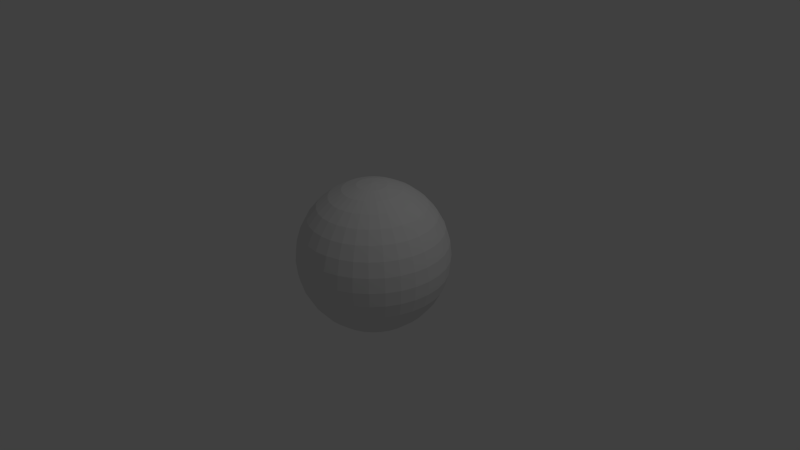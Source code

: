 # Source: world.blend  (saved by Blender 2.71.0; exported with 4.5.12 LTS)
import bpy
from mathutils import Matrix  # noqa: F401  (used for matrix-valued properties, if any)

bpy.ops.wm.read_factory_settings(use_empty=True)
scene = bpy.context.scene
scene.name = 'Scene'

# ---- collections
col_collection_1 = bpy.data.collections.new('Collection 1'); scene.collection.children.link(col_collection_1)

# ---- materials (node trees are filled in below, after node groups)
mat_material_001 = bpy.data.materials.new('Material.001')
mat_material_001.alpha_threshold = 0.0
mat_material_001.use_transparent_shadow = False
mat_material_001.roughness = 0.5
mat_material_001.line_color = (0.0, 0.0, 0.0, 1.0)

# ---- material node trees

# ---- world
world_world = bpy.data.worlds.new('World'); scene.world = world_world
world_world.color = (0.05088, 0.05088, 0.05088)
world_world.use_sun_shadow = False
world_world.sun_shadow_jitter_overblur = 0.0
world_world.cycles.sampling_method = 'MANUAL'
world_world.cycles.sample_map_resolution = 256

# ---- cameras
cam_camera = bpy.data.cameras.new('Camera')
cam_camera.clip_end = 100.0
cam_camera.lens = 35.0
cam_camera.sensor_width = 32.0
cam_camera.sensor_height = 18.0
cam_camera.ortho_scale = 7.314
cam_camera.dof.focus_distance = 0.0
cam_camera.dof.aperture_fstop = 128.0

# ---- lights
light_lamp = bpy.data.lights.new('Lamp', 'POINT')
light_lamp.transmission_factor = 0.0
light_lamp.cutoff_distance = 30.0
light_lamp.energy = 100.0
light_lamp.shadow_buffer_clip_start = 1.001
light_lamp.shadow_soft_size = 0.1
light_lamp.shadow_maximum_resolution = 0.006
light_lamp.use_absolute_resolution = True
light_lamp.cycles.use_multiple_importance_sampling = False

# ---- meshes
me_sphere = bpy.data.meshes.new('Sphere')
me_sphere.from_pydata([(-0.1951, 0.0, 0.9808), (-0.3827, 0.0, 0.9239), (-0.5556, 0.0, 0.8315), (-0.7071, 0.0, 0.7071), (-0.8315, 0.0, 0.5556), (-0.9239, 0.0, 0.3827), (-0.9808, 0.0, 0.1951), (-1.0, 0.0, 7.55e-08), (-0.9808, 0.0, -0.1951), (-0.9239, 0.0, -0.3827), (-0.8315, 0.0, -0.5556), (-0.7071, 0.0, -0.7071), (-0.5556, 0.0, -0.8315), (-0.3827, 0.0, -0.9239), (-0.1951, 0.0, -0.9808), (3.258e-07, 0.0, -1.0), (-0.1913, 0.03806, 0.9808), (-0.3753, 0.07466, 0.9239), (-0.5449, 0.1084, 0.8315), (-0.6935, 0.1379, 0.7071), (-0.8155, 0.1622, 0.5556), (-0.9061, 0.1802, 0.3827), (-0.9619, 0.1913, 0.1951), (-0.9808, 0.1951, 7.55e-08), (-0.9619, 0.1913, -0.1951), (-0.9061, 0.1802, -0.3827), (-0.8155, 0.1622, -0.5556), (-0.6935, 0.1379, -0.7071), (-0.5449, 0.1084, -0.8315), (-0.3753, 0.07466, -0.9239), (-0.1913, 0.03806, -0.9808), (-0.1802, 0.07466, 0.9808), (-0.3536, 0.1464, 0.9239), (-0.5133, 0.2126, 0.8315), (-0.6533, 0.2706, 0.7071), (-0.7682, 0.3182, 0.5556), (-0.8536, 0.3536, 0.3827), (-0.9061, 0.3753, 0.1951), (-0.9239, 0.3827, 7.55e-08), (-0.9061, 0.3753, -0.1951), (-0.8536, 0.3536, -0.3827), (-0.7682, 0.3182, -0.5556), (-0.6533, 0.2706, -0.7071), (-0.5133, 0.2126, -0.8315), (-0.3536, 0.1464, -0.9239), (-0.1802, 0.07466, -0.9808), (-0.1622, 0.1084, 0.9808), (-0.3182, 0.2126, 0.9239), (-0.4619, 0.3087, 0.8315), (-0.5879, 0.3928, 0.7071), (-0.6913, 0.4619, 0.5556), (-0.7682, 0.5133, 0.3827), (-0.8155, 0.5449, 0.1951), (-0.8315, 0.5556, 7.55e-08), (-0.8155, 0.5449, -0.1951), (-0.7682, 0.5133, -0.3827), (-0.6913, 0.4619, -0.5556), (-0.5879, 0.3928, -0.7071), (-0.4619, 0.3087, -0.8315), (-0.3182, 0.2126, -0.9239), (-0.1622, 0.1084, -0.9808), (-0.1379, 0.1379, 0.9808), (-0.2706, 0.2706, 0.9239), (-0.3928, 0.3928, 0.8315), (-0.5, 0.5, 0.7071), (-0.5879, 0.5879, 0.5556), (-0.6533, 0.6533, 0.3827), (-0.6935, 0.6935, 0.1951), (-0.7071, 0.7071, 7.55e-08), (-0.6935, 0.6935, -0.1951), (-0.6533, 0.6533, -0.3827), (-0.5879, 0.5879, -0.5556), (-0.5, 0.5, -0.7071), (-0.3928, 0.3928, -0.8315), (-0.2706, 0.2706, -0.9239), (-0.1379, 0.1379, -0.9808), (-0.1084, 0.1622, 0.9808), (-0.2126, 0.3182, 0.9239), (-0.3087, 0.4619, 0.8315), (-0.3928, 0.5879, 0.7071), (-0.4619, 0.6913, 0.5556), (-0.5133, 0.7682, 0.3827), (-0.5449, 0.8155, 0.1951), (-0.5556, 0.8315, 7.55e-08), (-0.5449, 0.8155, -0.1951), (-0.5133, 0.7682, -0.3827), (-0.4619, 0.6913, -0.5556), (-0.3928, 0.5879, -0.7071), (-0.3087, 0.4619, -0.8315), (-0.2126, 0.3182, -0.9239), (-0.1084, 0.1622, -0.9808), (-0.07466, 0.1802, 0.9808), (-0.1464, 0.3536, 0.9239), (-0.2126, 0.5133, 0.8315), (-0.2706, 0.6533, 0.7071), (-0.3182, 0.7682, 0.5556), (-0.3536, 0.8536, 0.3827), (-0.3753, 0.9061, 0.1951), (-0.3827, 0.9239, 7.55e-08), (-0.3753, 0.9061, -0.1951), (-0.3536, 0.8536, -0.3827), (-0.3182, 0.7682, -0.5556), (-0.2706, 0.6533, -0.7071), (-0.2126, 0.5133, -0.8315), (-0.1464, 0.3536, -0.9239), (-0.07466, 0.1802, -0.9808), (-0.03806, 0.1913, 0.9808), (-0.07466, 0.3753, 0.9239), (-0.1084, 0.5449, 0.8315), (-0.1379, 0.6935, 0.7071), (-0.1622, 0.8155, 0.5556), (-0.1802, 0.9061, 0.3827), (-0.1913, 0.9619, 0.1951), (-0.1951, 0.9808, 7.55e-08), (-0.1913, 0.9619, -0.1951), (-0.1802, 0.9061, -0.3827), (-0.1622, 0.8155, -0.5556), (-0.1379, 0.6935, -0.7071), (-0.1084, 0.5449, -0.8315), (-0.07466, 0.3753, -0.9239), (-0.03806, 0.1913, -0.9808), (3.266e-07, 0.1951, 0.9808), (3.192e-07, 0.3827, 0.9239), (3.117e-07, 0.5556, 0.8315), (3.192e-07, 0.7071, 0.7071), (3.341e-07, 0.8315, 0.5556), (2.745e-07, 0.9239, 0.3827), (3.937e-07, 0.9808, 0.1951), (3.788e-07, 1.0, 7.55e-08), (3.937e-07, 0.9808, -0.1951), (2.298e-07, 0.9239, -0.3827), (3.341e-07, 0.8315, -0.5556), (3.192e-07, 0.7071, -0.7071), (3.415e-07, 0.5556, -0.8315), (3.043e-07, 0.3827, -0.9239), (3.08e-07, 0.1951, -0.9808), (0.03806, 0.1913, 0.9808), (0.07466, 0.3753, 0.9239), (0.1084, 0.5449, 0.8315), (0.138, 0.6935, 0.7071), (0.1622, 0.8155, 0.5556), (0.1802, 0.9061, 0.3827), (0.1913, 0.9619, 0.1951), (0.1951, 0.9808, 7.55e-08), (0.1913, 0.9619, -0.1951), (0.1802, 0.9061, -0.3827), (0.1622, 0.8155, -0.5556), (0.138, 0.6935, -0.7071), (0.1084, 0.5449, -0.8315), (0.07466, 0.3753, -0.9239), (0.03806, 0.1913, -0.9808), (0.07466, 0.1802, 0.9808), (0.1464, 0.3536, 0.9239), (0.2126, 0.5133, 0.8315), (0.2706, 0.6533, 0.7071), (0.3182, 0.7682, 0.5556), (0.3536, 0.8536, 0.3827), (0.3753, 0.9061, 0.1951), (0.3827, 0.9239, 7.55e-08), (0.3753, 0.9061, -0.1951), (0.3536, 0.8536, -0.3827), (0.3182, 0.7682, -0.5556), (0.2706, 0.6533, -0.7071), (0.2126, 0.5133, -0.8315), (0.1464, 0.3536, -0.9239), (0.07466, 0.1802, -0.9808), (0.1084, 0.1622, 0.9808), (0.2126, 0.3182, 0.9239), (0.3087, 0.4619, 0.8315), (0.3928, 0.5879, 0.7071), (0.4619, 0.6913, 0.5556), (0.5133, 0.7682, 0.3827), (0.5449, 0.8155, 0.1951), (0.5556, 0.8315, 7.55e-08), (0.5449, 0.8155, -0.1951), (0.5133, 0.7682, -0.3827), (0.4619, 0.6913, -0.5556), (0.3928, 0.5879, -0.7071), (0.3087, 0.4619, -0.8315), (0.2126, 0.3182, -0.9239), (0.1084, 0.1622, -0.9808), (0.138, 0.1379, 0.9808), (0.2706, 0.2706, 0.9239), (0.3928, 0.3928, 0.8315), (0.5, 0.5, 0.7071), (0.5879, 0.5879, 0.5556), (0.6533, 0.6533, 0.3827), (0.6935, 0.6935, 0.1951), (0.7071, 0.7071, 7.55e-08), (0.6935, 0.6935, -0.1951), (0.6533, 0.6533, -0.3827), (0.5879, 0.5879, -0.5556), (0.5, 0.5, -0.7071), (0.3928, 0.3928, -0.8315), (0.2706, 0.2706, -0.9239), (0.138, 0.1379, -0.9808), (0.1622, 0.1084, 0.9808), (0.3182, 0.2126, 0.9239), (0.4619, 0.3087, 0.8315), (0.5879, 0.3928, 0.7071), (0.6913, 0.4619, 0.5556), (0.7682, 0.5133, 0.3827), (0.8155, 0.5449, 0.1951), (0.8315, 0.5556, 7.55e-08), (0.8155, 0.5449, -0.1951), (0.7682, 0.5133, -0.3827), (0.6913, 0.4619, -0.5556), (0.5879, 0.3928, -0.7071), (0.4619, 0.3087, -0.8315), (0.3182, 0.2126, -0.9239), (0.1622, 0.1084, -0.9808), (0.1802, 0.07466, 0.9808), (0.3536, 0.1464, 0.9239), (0.5133, 0.2126, 0.8315), (0.6533, 0.2706, 0.7071), (0.7682, 0.3182, 0.5556), (0.8536, 0.3536, 0.3827), (0.9061, 0.3753, 0.1951), (0.9239, 0.3827, 7.55e-08), (0.9061, 0.3753, -0.1951), (0.8536, 0.3536, -0.3827), (0.7682, 0.3182, -0.5556), (0.6533, 0.2706, -0.7071), (0.5133, 0.2126, -0.8315), (0.3536, 0.1464, -0.9239), (0.1802, 0.07466, -0.9808), (0.1913, 0.03806, 0.9808), (0.3753, 0.07466, 0.9239), (0.5449, 0.1084, 0.8315), (0.6935, 0.1379, 0.7071), (0.8155, 0.1622, 0.5556), (0.9061, 0.1802, 0.3827), (0.9619, 0.1913, 0.1951), (0.9808, 0.1951, 7.55e-08), (0.9619, 0.1913, -0.1951), (0.9061, 0.1802, -0.3827), (0.8155, 0.1622, -0.5556), (0.6935, 0.1379, -0.7071), (0.5449, 0.1084, -0.8315), (0.3753, 0.07466, -0.9239), (0.1913, 0.03806, -0.9808), (0.1951, -7.212e-09, 0.9808), (0.3827, 4.122e-08, 0.9239), (0.5556, 2.632e-08, 0.8315), (0.7071, -2.584e-08, 0.7071), (0.8315, -8.544e-08, 0.5556), (0.9239, 6.357e-08, 0.3827), (0.9808, -8.544e-08, 0.1951), (1.0, -1.003e-07, 7.55e-08), (0.9808, -8.544e-08, -0.1951), (0.9239, 6.357e-08, -0.3827), (0.8315, -8.544e-08, -0.5556), (0.7071, -2.584e-08, -0.7071), (0.5556, -1.094e-08, -0.8315), (0.3827, 3.964e-09, -0.9239), (0.1951, 3.964e-09, -0.9808), (0.1913, -0.03806, 0.9808), (0.3753, -0.07466, 0.9239), (0.5449, -0.1084, 0.8315), (0.6935, -0.1379, 0.7071), (0.8155, -0.1622, 0.5556), (0.9061, -0.1802, 0.3827), (0.9619, -0.1913, 0.1951), (0.9808, -0.1951, 7.55e-08), (0.9619, -0.1913, -0.1951), (0.9061, -0.1802, -0.3827), (0.8155, -0.1622, -0.5556), (0.6935, -0.1379, -0.7071), (0.5449, -0.1084, -0.8315), (0.3753, -0.07466, -0.9239), (0.1913, -0.03806, -0.9808), (0.1802, -0.07466, 0.9808), (0.3536, -0.1464, 0.9239), (0.5133, -0.2126, 0.8315), (0.6533, -0.2706, 0.7071), (0.7682, -0.3182, 0.5556), (0.8536, -0.3536, 0.3827), (0.9061, -0.3753, 0.1951), (0.9239, -0.3827, 7.55e-08), (0.9061, -0.3753, -0.1951), (0.8536, -0.3536, -0.3827), (0.7682, -0.3182, -0.5556), (0.6533, -0.2706, -0.7071), (0.5133, -0.2126, -0.8315), (0.3536, -0.1464, -0.9239), (0.1802, -0.07466, -0.9808), (0.1622, -0.1084, 0.9808), (0.3182, -0.2126, 0.9239), (0.4619, -0.3087, 0.8315), (0.5879, -0.3928, 0.7071), (0.6913, -0.4619, 0.5556), (0.7682, -0.5133, 0.3827), (0.8155, -0.5449, 0.1951), (0.8315, -0.5556, 7.55e-08), (0.8155, -0.5449, -0.1951), (0.7682, -0.5133, -0.3827), (0.6913, -0.4619, -0.5556), (0.5879, -0.3928, -0.7071), (0.4619, -0.3087, -0.8315), (0.3182, -0.2126, -0.9239), (0.1622, -0.1084, -0.9808), (0.138, -0.1379, 0.9808), (0.2706, -0.2706, 0.9239), (0.3928, -0.3928, 0.8315), (0.5, -0.5, 0.7071), (0.5879, -0.5879, 0.5556), (0.6533, -0.6533, 0.3827), (0.6935, -0.6935, 0.1951), (0.7071, -0.7071, 7.55e-08), (0.6935, -0.6935, -0.1951), (0.6533, -0.6533, -0.3827), (0.5879, -0.5879, -0.5556), (0.5, -0.5, -0.7071), (0.3928, -0.3928, -0.8315), (0.2706, -0.2706, -0.9239), (0.1379, -0.1379, -0.9808), (0.1084, -0.1622, 0.9808), (0.2126, -0.3182, 0.9239), (0.3087, -0.4619, 0.8315), (0.3928, -0.5879, 0.7071), (0.4619, -0.6913, 0.5556), (0.5133, -0.7682, 0.3827), (0.5449, -0.8155, 0.1951), (0.5556, -0.8315, 7.55e-08), (0.5449, -0.8155, -0.1951), (0.5133, -0.7682, -0.3827), (0.4619, -0.6913, -0.5556), (0.3928, -0.5879, -0.7071), (0.3087, -0.4619, -0.8315), (0.2126, -0.3182, -0.9239), (0.1084, -0.1622, -0.9808), (0.07466, -0.1802, 0.9808), (0.1464, -0.3536, 0.9239), (0.2126, -0.5133, 0.8315), (0.2706, -0.6533, 0.7071), (0.3182, -0.7682, 0.5556), (0.3536, -0.8536, 0.3827), (0.3753, -0.9061, 0.1951), (0.3827, -0.9239, 7.55e-08), (0.3753, -0.9061, -0.1951), (0.3536, -0.8536, -0.3827), (0.3182, -0.7682, -0.5556), (0.2706, -0.6533, -0.7071), (0.2126, -0.5133, -0.8315), (0.1464, -0.3536, -0.9239), (0.07466, -0.1802, -0.9808), (0.03806, -0.1913, 0.9808), (0.07466, -0.3753, 0.9239), (0.1084, -0.5449, 0.8315), (0.1379, -0.6935, 0.7071), (0.1622, -0.8155, 0.5556), (0.1802, -0.9061, 0.3827), (0.1913, -0.9619, 0.1951), (0.1951, -0.9808, 7.55e-08), (0.1913, -0.9619, -0.1951), (0.1802, -0.9061, -0.3827), (0.1622, -0.8155, -0.5556), (0.1379, -0.6935, -0.7071), (0.1084, -0.5449, -0.8315), (0.07466, -0.3753, -0.9239), (0.03806, -0.1913, -0.9808), (3.117e-07, -0.1951, 0.9808), (2.819e-07, -0.3827, 0.9239), (2.819e-07, -0.5556, 0.8315), (1.851e-07, -0.7071, 0.7071), (1.404e-07, -0.8315, 0.5556), (3.192e-07, -0.9239, 0.3827), (9.567e-08, -0.9808, 0.1951), (1.404e-07, -1.0, 7.55e-08), (9.567e-08, -0.9808, -0.1951), (3.192e-07, -0.9239, -0.3827), (1.404e-07, -0.8315, -0.5556), (1.851e-07, -0.7071, -0.7071), (2.596e-07, -0.5556, -0.8315), (2.521e-07, -0.3827, -0.9239), (3.155e-07, -0.1951, -0.9808), (-0.03806, -0.1913, 0.9808), (-0.07466, -0.3753, 0.9239), (-0.1084, -0.5449, 0.8315), (-0.1379, -0.6935, 0.7071), (-0.1622, -0.8155, 0.5556), (-0.1802, -0.9061, 0.3827), (-0.1913, -0.9619, 0.1951), (-0.1951, -0.9808, 7.55e-08), (-0.1913, -0.9619, -0.1951), (-0.1802, -0.9061, -0.3827), (-0.1622, -0.8155, -0.5556), (-0.1379, -0.6935, -0.7071), (-0.1084, -0.5449, -0.8315), (-0.07466, -0.3753, -0.9239), (-0.03806, -0.1913, -0.9808), (2.011e-07, -3.01e-07, 1.0), (-0.07466, -0.1802, 0.9808), (-0.1464, -0.3536, 0.9239), (-0.2126, -0.5133, 0.8315), (-0.2706, -0.6533, 0.7071), (-0.3182, -0.7682, 0.5556), (-0.3536, -0.8536, 0.3827), (-0.3753, -0.9061, 0.1951), (-0.3827, -0.9239, 7.55e-08), (-0.3753, -0.9061, -0.1951), (-0.3536, -0.8536, -0.3827), (-0.3182, -0.7682, -0.5556), (-0.2706, -0.6533, -0.7071), (-0.2126, -0.5133, -0.8315), (-0.1464, -0.3536, -0.9239), (-0.07466, -0.1802, -0.9808), (-0.1084, -0.1622, 0.9808), (-0.2126, -0.3182, 0.9239), (-0.3087, -0.4619, 0.8315), (-0.3928, -0.5879, 0.7071), (-0.4619, -0.6913, 0.5556), (-0.5133, -0.7682, 0.3827), (-0.5449, -0.8155, 0.1951), (-0.5556, -0.8315, 7.55e-08), (-0.5449, -0.8155, -0.1951), (-0.5133, -0.7682, -0.3827), (-0.4619, -0.6913, -0.5556), (-0.3928, -0.5879, -0.7071), (-0.3087, -0.4619, -0.8315), (-0.2126, -0.3182, -0.9239), (-0.1084, -0.1622, -0.9808), (-0.1379, -0.1379, 0.9808), (-0.2706, -0.2706, 0.9239), (-0.3928, -0.3928, 0.8315), (-0.5, -0.5, 0.7071), (-0.5879, -0.5879, 0.5556), (-0.6533, -0.6533, 0.3827), (-0.6935, -0.6935, 0.1951), (-0.7071, -0.7071, 7.55e-08), (-0.6935, -0.6935, -0.1951), (-0.6533, -0.6533, -0.3827), (-0.5879, -0.5879, -0.5556), (-0.5, -0.5, -0.7071), (-0.3928, -0.3928, -0.8315), (-0.2706, -0.2706, -0.9239), (-0.1379, -0.1379, -0.9808), (-0.1622, -0.1084, 0.9808), (-0.3182, -0.2126, 0.9239), (-0.4619, -0.3087, 0.8315), (-0.5879, -0.3928, 0.7071), (-0.6913, -0.4619, 0.5556), (-0.7682, -0.5133, 0.3827), (-0.8155, -0.5449, 0.1951), (-0.8315, -0.5556, 7.55e-08), (-0.8155, -0.5449, -0.1951), (-0.7682, -0.5133, -0.3827), (-0.6913, -0.4619, -0.5556), (-0.5879, -0.3928, -0.7071), (-0.4619, -0.3087, -0.8315), (-0.3182, -0.2126, -0.9239), (-0.1622, -0.1084, -0.9808), (-0.1802, -0.07466, 0.9808), (-0.3536, -0.1464, 0.9239), (-0.5133, -0.2126, 0.8315), (-0.6533, -0.2706, 0.7071), (-0.7682, -0.3182, 0.5556), (-0.8536, -0.3536, 0.3827), (-0.9061, -0.3753, 0.1951), (-0.9239, -0.3827, 7.55e-08), (-0.9061, -0.3753, -0.1951), (-0.8536, -0.3536, -0.3827), (-0.7682, -0.3182, -0.5556), (-0.6533, -0.2706, -0.7071), (-0.5133, -0.2126, -0.8315), (-0.3536, -0.1464, -0.9239), (-0.1802, -0.07466, -0.9808), (-0.1913, -0.03806, 0.9808), (-0.3753, -0.07466, 0.9239), (-0.5449, -0.1084, 0.8315), (-0.6935, -0.1379, 0.7071), (-0.8155, -0.1622, 0.5556), (-0.9061, -0.1802, 0.3827), (-0.9619, -0.1913, 0.1951), (-0.9808, -0.1951, 7.55e-08), (-0.9619, -0.1913, -0.1951), (-0.9061, -0.1802, -0.3827), (-0.8155, -0.1622, -0.5556), (-0.6935, -0.1379, -0.7071), (-0.5449, -0.1084, -0.8315), (-0.3753, -0.07466, -0.9239), (-0.1913, -0.03806, -0.9808), (0.7634, -0.6295, 0.2029)], [], [(2, 1, 17, 18), (13, 12, 28, 29), (11, 10, 26, 27), (9, 8, 24, 25), (7, 6, 22, 23), (5, 4, 20, 21), (3, 2, 18, 19), (14, 13, 29, 30), (1, 0, 16, 17), (12, 11, 27, 28), (10, 9, 25, 26), (8, 7, 23, 24), (6, 5, 21, 22), (4, 3, 19, 20), (24, 23, 38, 39), (22, 21, 36, 37), (20, 19, 34, 35), (18, 17, 32, 33), (29, 28, 43, 44), (27, 26, 41, 42), (25, 24, 39, 40), (23, 22, 37, 38), (21, 20, 35, 36), (19, 18, 33, 34), (30, 29, 44, 45), (17, 16, 31, 32), (28, 27, 42, 43), (26, 25, 40, 41), (39, 38, 53, 54), (37, 36, 51, 52), (35, 34, 49, 50), (33, 32, 47, 48), (44, 43, 58, 59), (42, 41, 56, 57), (40, 39, 54, 55), (38, 37, 52, 53), (36, 35, 50, 51), (34, 33, 48, 49), (45, 44, 59, 60), (32, 31, 46, 47), (43, 42, 57, 58), (41, 40, 55, 56), (54, 53, 68, 69), (52, 51, 66, 67), (50, 49, 64, 65), (48, 47, 62, 63), (59, 58, 73, 74), (57, 56, 71, 72), (55, 54, 69, 70), (53, 52, 67, 68), (51, 50, 65, 66), (49, 48, 63, 64), (60, 59, 74, 75), (47, 46, 61, 62), (58, 57, 72, 73), (56, 55, 70, 71), (69, 68, 83, 84), (67, 66, 81, 82), (65, 64, 79, 80), (63, 62, 77, 78), (74, 73, 88, 89), (72, 71, 86, 87), (70, 69, 84, 85), (68, 67, 82, 83), (66, 65, 80, 81), (64, 63, 78, 79), (75, 74, 89, 90), (62, 61, 76, 77), (73, 72, 87, 88), (71, 70, 85, 86), (84, 83, 98, 99), (82, 81, 96, 97), (80, 79, 94, 95), (78, 77, 92, 93), (89, 88, 103, 104), (87, 86, 101, 102), (85, 84, 99, 100), (83, 82, 97, 98), (81, 80, 95, 96), (79, 78, 93, 94), (90, 89, 104, 105), (77, 76, 91, 92), (88, 87, 102, 103), (86, 85, 100, 101), (99, 98, 113, 114), (97, 96, 111, 112), (95, 94, 109, 110), (93, 92, 107, 108), (104, 103, 118, 119), (102, 101, 116, 117), (100, 99, 114, 115), (98, 97, 112, 113), (96, 95, 110, 111), (94, 93, 108, 109), (105, 104, 119, 120), (92, 91, 106, 107), (103, 102, 117, 118), (101, 100, 115, 116), (114, 113, 128, 129), (112, 111, 126, 127), (110, 109, 124, 125), (108, 107, 122, 123), (119, 118, 133, 134), (117, 116, 131, 132), (115, 114, 129, 130), (113, 112, 127, 128), (111, 110, 125, 126), (109, 108, 123, 124), (120, 119, 134, 135), (107, 106, 121, 122), (118, 117, 132, 133), (116, 115, 130, 131), (129, 128, 143, 144), (127, 126, 141, 142), (125, 124, 139, 140), (123, 122, 137, 138), (134, 133, 148, 149), (132, 131, 146, 147), (130, 129, 144, 145), (128, 127, 142, 143), (126, 125, 140, 141), (124, 123, 138, 139), (135, 134, 149, 150), (122, 121, 136, 137), (133, 132, 147, 148), (131, 130, 145, 146), (144, 143, 158, 159), (142, 141, 156, 157), (140, 139, 154, 155), (138, 137, 152, 153), (149, 148, 163, 164), (147, 146, 161, 162), (145, 144, 159, 160), (143, 142, 157, 158), (141, 140, 155, 156), (139, 138, 153, 154), (150, 149, 164, 165), (137, 136, 151, 152), (148, 147, 162, 163), (146, 145, 160, 161), (159, 158, 173, 174), (157, 156, 171, 172), (155, 154, 169, 170), (153, 152, 167, 168), (164, 163, 178, 179), (162, 161, 176, 177), (160, 159, 174, 175), (158, 157, 172, 173), (156, 155, 170, 171), (154, 153, 168, 169), (165, 164, 179, 180), (152, 151, 166, 167), (163, 162, 177, 178), (161, 160, 175, 176), (174, 173, 188, 189), (172, 171, 186, 187), (170, 169, 184, 185), (168, 167, 182, 183), (179, 178, 193, 194), (177, 176, 191, 192), (175, 174, 189, 190), (173, 172, 187, 188), (171, 170, 185, 186), (169, 168, 183, 184), (180, 179, 194, 195), (167, 166, 181, 182), (178, 177, 192, 193), (176, 175, 190, 191), (189, 188, 203, 204), (187, 186, 201, 202), (185, 184, 199, 200), (183, 182, 197, 198), (194, 193, 208, 209), (192, 191, 206, 207), (190, 189, 204, 205), (188, 187, 202, 203), (186, 185, 200, 201), (184, 183, 198, 199), (195, 194, 209, 210), (182, 181, 196, 197), (193, 192, 207, 208), (191, 190, 205, 206), (204, 203, 218, 219), (202, 201, 216, 217), (200, 199, 214, 215), (198, 197, 212, 213), (209, 208, 223, 224), (207, 206, 221, 222), (205, 204, 219, 220), (203, 202, 217, 218), (201, 200, 215, 216), (199, 198, 213, 214), (210, 209, 224, 225), (197, 196, 211, 212), (208, 207, 222, 223), (206, 205, 220, 221), (219, 218, 233, 234), (217, 216, 231, 232), (215, 214, 229, 230), (213, 212, 227, 228), (224, 223, 238, 239), (222, 221, 236, 237), (220, 219, 234, 235), (218, 217, 232, 233), (216, 215, 230, 231), (214, 213, 228, 229), (225, 224, 239, 240), (212, 211, 226, 227), (223, 222, 237, 238), (221, 220, 235, 236), (234, 233, 248, 249), (232, 231, 246, 247), (230, 229, 244, 245), (228, 227, 242, 243), (239, 238, 253, 254), (237, 236, 251, 252), (235, 234, 249, 250), (233, 232, 247, 248), (231, 230, 245, 246), (229, 228, 243, 244), (240, 239, 254, 255), (227, 226, 241, 242), (238, 237, 252, 253), (236, 235, 250, 251), (249, 248, 263, 264), (247, 246, 261, 262), (245, 244, 259, 260), (243, 242, 257, 258), (254, 253, 268, 269), (252, 251, 266, 267), (250, 249, 264, 265), (248, 247, 262, 263), (246, 245, 260, 261), (244, 243, 258, 259), (255, 254, 269, 270), (242, 241, 256, 257), (253, 252, 267, 268), (251, 250, 265, 266), (264, 263, 278, 279), (262, 261, 276, 277), (260, 259, 274, 275), (258, 257, 272, 273), (269, 268, 283, 284), (267, 266, 281, 282), (265, 264, 279, 280), (263, 262, 277, 278), (261, 260, 275, 276), (259, 258, 273, 274), (270, 269, 284, 285), (257, 256, 271, 272), (268, 267, 282, 283), (266, 265, 280, 281), (279, 278, 293, 294), (277, 276, 291, 292), (275, 274, 289, 290), (273, 272, 287, 288), (284, 283, 298, 299), (282, 281, 296, 297), (280, 279, 294, 295), (278, 277, 292, 293), (276, 275, 290, 291), (274, 273, 288, 289), (285, 284, 299, 300), (272, 271, 286, 287), (283, 282, 297, 298), (281, 280, 295, 296), (294, 293, 308, 309), (292, 291, 306, 307), (290, 289, 304, 305), (288, 287, 302, 303), (299, 298, 313, 314), (297, 296, 311, 312), (295, 294, 309, 310), (293, 292, 307, 308), (291, 290, 305, 306), (289, 288, 303, 304), (300, 299, 314, 315), (287, 286, 301, 302), (298, 297, 312, 313), (296, 295, 310, 311), (309, 308, 323, 324), (307, 306, 321, 322), (305, 304, 319, 320), (303, 302, 317, 318), (314, 313, 328, 329), (312, 311, 326, 327), (310, 309, 324, 325), (308, 307, 322, 323), (306, 305, 320, 321), (304, 303, 318, 319), (315, 314, 329, 330), (302, 301, 316, 317), (313, 312, 327, 328), (311, 310, 325, 326), (324, 323, 338, 339), (322, 321, 336, 337), (320, 319, 334, 335), (318, 317, 332, 333), (329, 328, 343, 344), (327, 326, 341, 342), (325, 324, 339, 340), (323, 322, 337, 338), (321, 320, 335, 336), (319, 318, 333, 334), (330, 329, 344, 345), (317, 316, 331, 332), (328, 327, 342, 343), (326, 325, 340, 341), (339, 338, 353, 354), (337, 336, 351, 352), (335, 334, 349, 350), (333, 332, 347, 348), (344, 343, 358, 359), (342, 341, 356, 357), (340, 339, 354, 355), (338, 337, 352, 353), (336, 335, 350, 351), (334, 333, 348, 349), (345, 344, 359, 360), (332, 331, 346, 347), (343, 342, 357, 358), (341, 340, 355, 356), (354, 353, 368, 369), (352, 351, 366, 367), (350, 349, 364, 365), (348, 347, 362, 363), (359, 358, 373, 374), (357, 356, 371, 372), (355, 354, 369, 370), (353, 352, 367, 368), (351, 350, 365, 366), (349, 348, 363, 364), (360, 359, 374, 375), (347, 346, 361, 362), (358, 357, 372, 373), (356, 355, 370, 371), (369, 368, 383, 384), (367, 366, 381, 382), (365, 364, 379, 380), (363, 362, 377, 378), (374, 373, 388, 389), (372, 371, 386, 387), (370, 369, 384, 385), (368, 367, 382, 383), (366, 365, 380, 381), (364, 363, 378, 379), (375, 374, 389, 390), (362, 361, 376, 377), (373, 372, 387, 388), (371, 370, 385, 386), (384, 383, 399, 400), (382, 381, 397, 398), (380, 379, 395, 396), (378, 377, 393, 394), (389, 388, 404, 405), (387, 386, 402, 403), (385, 384, 400, 401), (383, 382, 398, 399), (381, 380, 396, 397), (379, 378, 394, 395), (390, 389, 405, 406), (377, 376, 392, 393), (388, 387, 403, 404), (386, 385, 401, 402), (400, 399, 414, 415), (398, 397, 412, 413), (396, 395, 410, 411), (394, 393, 408, 409), (405, 404, 419, 420), (403, 402, 417, 418), (401, 400, 415, 416), (399, 398, 413, 414), (397, 396, 411, 412), (395, 394, 409, 410), (406, 405, 420, 421), (393, 392, 407, 408), (404, 403, 418, 419), (402, 401, 416, 417), (415, 414, 429, 430), (413, 412, 427, 428), (411, 410, 425, 426), (409, 408, 423, 424), (420, 419, 434, 435), (418, 417, 432, 433), (416, 415, 430, 431), (414, 413, 428, 429), (412, 411, 426, 427), (410, 409, 424, 425), (421, 420, 435, 436), (408, 407, 422, 423), (419, 418, 433, 434), (417, 416, 431, 432), (430, 429, 444, 445), (428, 427, 442, 443), (426, 425, 440, 441), (424, 423, 438, 439), (435, 434, 449, 450), (433, 432, 447, 448), (431, 430, 445, 446), (429, 428, 443, 444), (427, 426, 441, 442), (425, 424, 439, 440), (436, 435, 450, 451), (423, 422, 437, 438), (434, 433, 448, 449), (432, 431, 446, 447), (445, 444, 459, 460), (443, 442, 457, 458), (441, 440, 455, 456), (439, 438, 453, 454), (450, 449, 464, 465), (448, 447, 462, 463), (446, 445, 460, 461), (444, 443, 458, 459), (442, 441, 456, 457), (440, 439, 454, 455), (451, 450, 465, 466), (438, 437, 452, 453), (449, 448, 463, 464), (447, 446, 461, 462), (460, 459, 474, 475), (458, 457, 472, 473), (456, 455, 470, 471), (454, 453, 468, 469), (465, 464, 479, 480), (463, 462, 477, 478), (461, 460, 475, 476), (459, 458, 473, 474), (457, 456, 471, 472), (455, 454, 469, 470), (466, 465, 480, 481), (453, 452, 467, 468), (464, 463, 478, 479), (462, 461, 476, 477), (0, 391, 16), (15, 14, 30), (15, 30, 45), (16, 391, 31), (15, 45, 60), (31, 391, 46), (15, 60, 75), (46, 391, 61), (15, 75, 90), (61, 391, 76), (15, 90, 105), (76, 391, 91), (15, 105, 120), (91, 391, 106), (15, 120, 135), (106, 391, 121), (15, 135, 150), (121, 391, 136), (15, 150, 165), (136, 391, 151), (15, 165, 180), (151, 391, 166), (15, 180, 195), (166, 391, 181), (15, 195, 210), (181, 391, 196), (15, 210, 225), (196, 391, 211), (15, 225, 240), (211, 391, 226), (15, 240, 255), (226, 391, 241), (15, 255, 270), (241, 391, 256), (15, 270, 285), (256, 391, 271), (15, 285, 300), (271, 391, 286), (15, 300, 315), (286, 391, 301), (15, 315, 330), (301, 391, 316), (15, 330, 345), (316, 391, 331), (15, 345, 360), (331, 391, 346), (15, 360, 375), (346, 391, 361), (15, 375, 390), (361, 391, 376), (15, 390, 406), (376, 391, 392), (15, 406, 421), (392, 391, 407), (15, 421, 436), (407, 391, 422), (15, 436, 451), (422, 391, 437), (15, 451, 466), (437, 391, 452), (15, 466, 481), (452, 391, 467), (475, 474, 7, 8), (473, 472, 5, 6), (471, 470, 3, 4), (15, 481, 14), (469, 468, 1, 2), (480, 479, 12, 13), (467, 391, 0), (478, 477, 10, 11), (476, 475, 8, 9), (474, 473, 6, 7), (472, 471, 4, 5), (470, 469, 2, 3), (481, 480, 13, 14), (468, 467, 0, 1), (479, 478, 11, 12), (477, 476, 9, 10)])
_uv = me_sphere.uv_layers.new(name='UVMap')
_uv.uv.foreach_set('vector', [0.681, 0.4622, 0.7023, 0.4751, 0.7007, 0.4919, 0.6786, 0.4877, 0.2056, 0.4901, 0.1833, 0.4857, 0.1857, 0.4599, 0.2071, 0.4732, 0.1596, 0.4808, 0.1339, 0.4754, 0.1382, 0.43, 0.163, 0.4457, 0.105, 0.4693, 0.07193, 0.4622, 0.0789, 0.3921, 0.1106, 0.4124, 0.5397, 0.3764, 0.5762, 0.3985, 0.5698, 0.4661, 0.532, 0.4586, 0.6068, 0.4169, 0.634, 0.4335, 0.6298, 0.4781, 0.6017, 0.4724, 0.6584, 0.4485, 0.681, 0.4622, 0.6786, 0.4877, 0.6552, 0.4831, 0.227, 0.4942, 0.2056, 0.4901, 0.2071, 0.4732, 0.2278, 0.4858, 0.7023, 0.4751, 0.7229, 0.4875, 0.7221, 0.4958, 0.7007, 0.4919, 0.1833, 0.4857, 0.1596, 0.4808, 0.163, 0.4457, 0.1857, 0.4599, 0.1339, 0.4754, 0.105, 0.4693, 0.1106, 0.4124, 0.1382, 0.43, 0.07193, 0.4622, 0.03274, 0.4538, 0.04136, 0.368, 0.0789, 0.3921, 0.5762, 0.3985, 0.6068, 0.4169, 0.6017, 0.4724, 0.5698, 0.4661, 0.634, 0.4335, 0.6584, 0.4485, 0.6552, 0.4831, 0.6298, 0.4781, 0.0789, 0.3921, 0.04136, 0.368, 0.05807, 0.2876, 0.09246, 0.3263, 0.5698, 0.4661, 0.6017, 0.4724, 0.6019, 0.5289, 0.5698, 0.535, 0.6298, 0.4781, 0.6552, 0.4831, 0.6553, 0.5183, 0.63, 0.5234, 0.6786, 0.4877, 0.7007, 0.4919, 0.7008, 0.5089, 0.6787, 0.5136, 0.2071, 0.4732, 0.1857, 0.4599, 0.1906, 0.4356, 0.2103, 0.4572, 0.163, 0.4457, 0.1382, 0.43, 0.1469, 0.3873, 0.1696, 0.4126, 0.1106, 0.4124, 0.0789, 0.3921, 0.09246, 0.3263, 0.1215, 0.3589, 0.532, 0.4586, 0.5698, 0.4661, 0.5698, 0.535, 0.532, 0.5423, 0.6017, 0.4724, 0.6298, 0.4781, 0.63, 0.5234, 0.6019, 0.5289, 0.6552, 0.4831, 0.6786, 0.4877, 0.6787, 0.5136, 0.6553, 0.5183, 0.2278, 0.4858, 0.2071, 0.4732, 0.2103, 0.4572, 0.2294, 0.4778, 0.7007, 0.4919, 0.7221, 0.4958, 0.7221, 0.5043, 0.7008, 0.5089, 0.1857, 0.4599, 0.163, 0.4457, 0.1696, 0.4126, 0.1906, 0.4356, 0.1382, 0.43, 0.1106, 0.4124, 0.1215, 0.3589, 0.1469, 0.3873, 0.09246, 0.3263, 0.05807, 0.2876, 0.08213, 0.2157, 0.1121, 0.2673, 0.5698, 0.535, 0.6019, 0.5289, 0.6073, 0.5842, 0.5764, 0.6029, 0.63, 0.5234, 0.6553, 0.5183, 0.6588, 0.5528, 0.6344, 0.5678, 0.6787, 0.5136, 0.7008, 0.5089, 0.7025, 0.5256, 0.6813, 0.5389, 0.2103, 0.4572, 0.1906, 0.4356, 0.1976, 0.4138, 0.215, 0.4429, 0.1696, 0.4126, 0.1469, 0.3873, 0.1594, 0.3489, 0.1793, 0.3828, 0.1215, 0.3589, 0.09246, 0.3263, 0.1121, 0.2673, 0.1373, 0.311, 0.532, 0.5423, 0.5698, 0.535, 0.5764, 0.6029, 0.5399, 0.6248, 0.6019, 0.5289, 0.63, 0.5234, 0.6344, 0.5678, 0.6073, 0.5842, 0.6553, 0.5183, 0.6787, 0.5136, 0.6813, 0.5389, 0.6588, 0.5528, 0.2294, 0.4778, 0.2103, 0.4572, 0.215, 0.4429, 0.2317, 0.4707, 0.7008, 0.5089, 0.7221, 0.5043, 0.723, 0.5126, 0.7025, 0.5256, 0.1906, 0.4356, 0.1696, 0.4126, 0.1793, 0.3828, 0.1976, 0.4138, 0.1469, 0.3873, 0.1215, 0.3589, 0.1373, 0.311, 0.1594, 0.3489, 0.1121, 0.2673, 0.08213, 0.2157, 0.1125, 0.155, 0.1369, 0.2175, 0.5764, 0.6029, 0.6073, 0.5842, 0.6179, 0.6364, 0.5892, 0.667, 0.6344, 0.5678, 0.6588, 0.5528, 0.6655, 0.5853, 0.643, 0.6096, 0.6813, 0.5389, 0.7025, 0.5256, 0.7058, 0.5413, 0.6862, 0.5628, 0.215, 0.4429, 0.1976, 0.4138, 0.2067, 0.3952, 0.2209, 0.4306, 0.1793, 0.3828, 0.1594, 0.3489, 0.1755, 0.3163, 0.1917, 0.3575, 0.1373, 0.311, 0.1121, 0.2673, 0.1369, 0.2175, 0.1574, 0.2703, 0.5399, 0.6248, 0.5764, 0.6029, 0.5892, 0.667, 0.5554, 0.703, 0.6073, 0.5842, 0.6344, 0.5678, 0.643, 0.6096, 0.6179, 0.6364, 0.6588, 0.5528, 0.6813, 0.5389, 0.6862, 0.5628, 0.6655, 0.5853, 0.2317, 0.4707, 0.215, 0.4429, 0.2209, 0.4306, 0.2346, 0.4646, 0.7025, 0.5256, 0.723, 0.5126, 0.7246, 0.5204, 0.7058, 0.5413, 0.1976, 0.4138, 0.1793, 0.3828, 0.1917, 0.3575, 0.2067, 0.3952, 0.1594, 0.3489, 0.1373, 0.311, 0.1574, 0.2703, 0.1755, 0.3163, 0.1369, 0.2175, 0.1125, 0.155, 0.1481, 0.1078, 0.1659, 0.1787, 0.5892, 0.667, 0.6179, 0.6364, 0.6332, 0.6836, 0.6079, 0.7249, 0.643, 0.6096, 0.6655, 0.5853, 0.6751, 0.6146, 0.6553, 0.6473, 0.6862, 0.5628, 0.7058, 0.5413, 0.7105, 0.5554, 0.6933, 0.5842, 0.2209, 0.4306, 0.2067, 0.3952, 0.2173, 0.3806, 0.2278, 0.421, 0.1917, 0.3575, 0.1755, 0.3163, 0.1942, 0.2909, 0.2062, 0.3377, 0.1574, 0.2703, 0.1369, 0.2175, 0.1659, 0.1787, 0.181, 0.2386, 0.5554, 0.703, 0.5892, 0.667, 0.6079, 0.7249, 0.5781, 0.7737, 0.6179, 0.6364, 0.643, 0.6096, 0.6553, 0.6473, 0.6332, 0.6836, 0.6655, 0.5853, 0.6862, 0.5628, 0.6933, 0.5842, 0.6751, 0.6146, 0.2346, 0.4646, 0.2209, 0.4306, 0.2278, 0.421, 0.2381, 0.4598, 0.7058, 0.5413, 0.7246, 0.5204, 0.727, 0.5274, 0.7105, 0.5554, 0.2067, 0.3952, 0.1917, 0.3575, 0.2062, 0.3377, 0.2173, 0.3806, 0.1755, 0.3163, 0.1574, 0.2703, 0.181, 0.2386, 0.1942, 0.2909, 0.1659, 0.1787, 0.1481, 0.1078, 0.1873, 0.07584, 0.198, 0.1523, 0.6079, 0.7249, 0.6332, 0.6836, 0.6528, 0.7239, 0.6318, 0.7745, 0.6553, 0.6473, 0.6751, 0.6146, 0.6874, 0.6395, 0.671, 0.6795, 0.6933, 0.5842, 0.7105, 0.5554, 0.7164, 0.5674, 0.7023, 0.6024, 0.2278, 0.421, 0.2173, 0.3806, 0.2291, 0.3705, 0.2356, 0.4143, 0.2062, 0.3377, 0.1942, 0.2909, 0.2151, 0.2734, 0.2223, 0.324, 0.181, 0.2386, 0.1659, 0.1787, 0.198, 0.1523, 0.2071, 0.217, 0.5781, 0.7737, 0.6079, 0.7249, 0.6318, 0.7745, 0.6071, 0.8343, 0.6332, 0.6836, 0.6553, 0.6473, 0.671, 0.6795, 0.6528, 0.7239, 0.6751, 0.6146, 0.6933, 0.5842, 0.7023, 0.6024, 0.6874, 0.6395, 0.2381, 0.4598, 0.2278, 0.421, 0.2356, 0.4143, 0.2419, 0.4565, 0.7105, 0.5554, 0.727, 0.5274, 0.7299, 0.5334, 0.7164, 0.5674, 0.2173, 0.3806, 0.2062, 0.3377, 0.2223, 0.324, 0.2291, 0.3705, 0.1942, 0.2909, 0.181, 0.2386, 0.2071, 0.217, 0.2151, 0.2734, 0.198, 0.1523, 0.1873, 0.07584, 0.2288, 0.06016, 0.232, 0.1392, 0.6318, 0.7745, 0.6528, 0.7239, 0.6758, 0.7557, 0.6601, 0.8138, 0.671, 0.6795, 0.6874, 0.6395, 0.7017, 0.6591, 0.6895, 0.7049, 0.7023, 0.6024, 0.7164, 0.5674, 0.7234, 0.5767, 0.7129, 0.6168, 0.2356, 0.4143, 0.2291, 0.3705, 0.2416, 0.3654, 0.2438, 0.4109, 0.2223, 0.324, 0.2151, 0.2734, 0.2372, 0.2646, 0.2394, 0.3171, 0.2071, 0.217, 0.198, 0.1523, 0.232, 0.1392, 0.2347, 0.2062, 0.6071, 0.8343, 0.6318, 0.7745, 0.6601, 0.8138, 0.6415, 0.8824, 0.6528, 0.7239, 0.671, 0.6795, 0.6895, 0.7049, 0.6758, 0.7557, 0.6874, 0.6395, 0.7023, 0.6024, 0.7129, 0.6168, 0.7017, 0.6591, 0.2419, 0.4565, 0.2356, 0.4143, 0.2438, 0.4109, 0.246, 0.4548, 0.7164, 0.5674, 0.7299, 0.5334, 0.7334, 0.538, 0.7234, 0.5767, 0.2291, 0.3705, 0.2223, 0.324, 0.2394, 0.3171, 0.2416, 0.3654, 0.2151, 0.2734, 0.2071, 0.217, 0.2347, 0.2062, 0.2372, 0.2646, 0.232, 0.1392, 0.2288, 0.06016, 0.2708, 0.06129, 0.2665, 0.14, 0.6601, 0.8138, 0.6758, 0.7557, 0.7015, 0.7778, 0.6916, 0.8411, 0.6895, 0.7049, 0.7017, 0.6591, 0.7177, 0.6726, 0.7101, 0.7224, 0.7129, 0.6168, 0.7234, 0.5767, 0.7311, 0.5832, 0.7247, 0.6266, 0.2438, 0.4109, 0.2416, 0.3654, 0.2544, 0.3653, 0.2522, 0.4108, 0.2394, 0.3171, 0.2372, 0.2646, 0.2596, 0.2648, 0.2569, 0.3171, 0.2347, 0.2062, 0.232, 0.1392, 0.2665, 0.14, 0.2628, 0.2066, 0.6415, 0.8824, 0.6601, 0.8138, 0.6916, 0.8411, 0.6798, 0.916, 0.6758, 0.7557, 0.6895, 0.7049, 0.7101, 0.7224, 0.7015, 0.7778, 0.7017, 0.6591, 0.7129, 0.6168, 0.7247, 0.6266, 0.7177, 0.6726, 0.246, 0.4548, 0.2438, 0.4109, 0.2522, 0.4108, 0.2502, 0.4547, 0.7234, 0.5767, 0.7334, 0.538, 0.7373, 0.5412, 0.7311, 0.5832, 0.2416, 0.3654, 0.2394, 0.3171, 0.2569, 0.3171, 0.2544, 0.3653, 0.2372, 0.2646, 0.2347, 0.2062, 0.2628, 0.2066, 0.2596, 0.2648, 0.2665, 0.14, 0.2708, 0.06129, 0.3119, 0.07911, 0.3002, 0.1544, 0.6916, 0.8411, 0.7015, 0.7778, 0.7288, 0.7893, 0.7251, 0.8555, 0.7101, 0.7224, 0.7177, 0.6726, 0.7348, 0.6795, 0.732, 0.7315, 0.7247, 0.6266, 0.7311, 0.5832, 0.7394, 0.5864, 0.7372, 0.6316, 0.2522, 0.4108, 0.2544, 0.3653, 0.267, 0.3704, 0.2605, 0.4141, 0.2569, 0.3171, 0.2596, 0.2648, 0.2816, 0.2739, 0.2739, 0.3241, 0.2628, 0.2066, 0.2665, 0.14, 0.3002, 0.1544, 0.2902, 0.2182, 0.6798, 0.916, 0.6916, 0.8411, 0.7251, 0.8555, 0.7208, 0.9337, 0.7015, 0.7778, 0.7101, 0.7224, 0.732, 0.7315, 0.7288, 0.7893, 0.7177, 0.6726, 0.7247, 0.6266, 0.7372, 0.6316, 0.7348, 0.6795, 0.2502, 0.4547, 0.2522, 0.4108, 0.2605, 0.4141, 0.2543, 0.4563, 0.7311, 0.5832, 0.7373, 0.5412, 0.7414, 0.5428, 0.7394, 0.5864, 0.2544, 0.3653, 0.2569, 0.3171, 0.2739, 0.3241, 0.267, 0.3704, 0.2596, 0.2648, 0.2628, 0.2066, 0.2902, 0.2182, 0.2816, 0.2739, 0.3002, 0.1544, 0.3119, 0.07911, 0.3504, 0.1128, 0.3318, 0.1819, 0.7251, 0.8555, 0.7288, 0.7893, 0.7568, 0.7898, 0.7595, 0.8563, 0.732, 0.7315, 0.7348, 0.6795, 0.7521, 0.6795, 0.7544, 0.7317, 0.7372, 0.6316, 0.7394, 0.5864, 0.7477, 0.5863, 0.7499, 0.6315, 0.2605, 0.4141, 0.267, 0.3704, 0.2788, 0.3803, 0.2682, 0.4206, 0.2739, 0.3241, 0.2816, 0.2739, 0.3023, 0.2916, 0.29, 0.3377, 0.2902, 0.2182, 0.3002, 0.1544, 0.3318, 0.1819, 0.316, 0.2404, 0.7208, 0.9337, 0.7251, 0.8555, 0.7595, 0.8563, 0.7627, 0.9349, 0.7288, 0.7893, 0.732, 0.7315, 0.7544, 0.7317, 0.7568, 0.7898, 0.7348, 0.6795, 0.7372, 0.6316, 0.7499, 0.6315, 0.7521, 0.6795, 0.2543, 0.4563, 0.2605, 0.4141, 0.2682, 0.4206, 0.2582, 0.4595, 0.7394, 0.5864, 0.7414, 0.5428, 0.7455, 0.5427, 0.7477, 0.5863, 0.267, 0.3704, 0.2739, 0.3241, 0.29, 0.3377, 0.2788, 0.3803, 0.2816, 0.2739, 0.2902, 0.2182, 0.316, 0.2404, 0.3023, 0.2916, 0.3318, 0.1819, 0.3504, 0.1128, 0.3849, 0.161, 0.3602, 0.2213, 0.7595, 0.8563, 0.7568, 0.7898, 0.7843, 0.7791, 0.7933, 0.8434, 0.7544, 0.7317, 0.7521, 0.6795, 0.7692, 0.6727, 0.7764, 0.723, 0.7499, 0.6315, 0.7477, 0.5863, 0.7559, 0.5829, 0.7624, 0.6264, 0.2682, 0.4206, 0.2788, 0.3803, 0.2894, 0.3947, 0.2752, 0.43, 0.29, 0.3377, 0.3023, 0.2916, 0.3209, 0.3171, 0.3045, 0.3575, 0.316, 0.2404, 0.3318, 0.1819, 0.3602, 0.2213, 0.3392, 0.2724, 0.7627, 0.9349, 0.7595, 0.8563, 0.7933, 0.8434, 0.804, 0.9193, 0.7568, 0.7898, 0.7544, 0.7317, 0.7764, 0.723, 0.7843, 0.7791, 0.7521, 0.6795, 0.7499, 0.6315, 0.7624, 0.6264, 0.7692, 0.6727, 0.2582, 0.4595, 0.2682, 0.4206, 0.2752, 0.43, 0.2616, 0.4642, 0.7477, 0.5863, 0.7455, 0.5427, 0.7496, 0.541, 0.7559, 0.5829, 0.2788, 0.3803, 0.29, 0.3377, 0.3045, 0.3575, 0.2894, 0.3947, 0.3023, 0.2916, 0.316, 0.2404, 0.3392, 0.2724, 0.3209, 0.3171, 0.3602, 0.2213, 0.3849, 0.161, 0.4142, 0.2218, 0.3842, 0.2712, 0.7933, 0.8434, 0.7843, 0.7791, 0.8103, 0.7576, 0.8253, 0.8172, 0.7764, 0.723, 0.7692, 0.6727, 0.7852, 0.6591, 0.7971, 0.7057, 0.7624, 0.6264, 0.7559, 0.5829, 0.7637, 0.5762, 0.7742, 0.6164, 0.2752, 0.43, 0.2894, 0.3947, 0.2984, 0.4131, 0.2812, 0.4421, 0.3045, 0.3575, 0.3209, 0.3171, 0.3367, 0.3495, 0.3168, 0.3826, 0.3392, 0.2724, 0.3602, 0.2213, 0.3842, 0.2712, 0.3588, 0.3129, 0.804, 0.9193, 0.7933, 0.8434, 0.8253, 0.8172, 0.8431, 0.8876, 0.7843, 0.7791, 0.7764, 0.723, 0.7971, 0.7057, 0.8103, 0.7576, 0.7692, 0.6727, 0.7624, 0.6264, 0.7742, 0.6164, 0.7852, 0.6591, 0.2616, 0.4642, 0.2752, 0.43, 0.2812, 0.4421, 0.2646, 0.4702, 0.7559, 0.5829, 0.7496, 0.541, 0.7534, 0.5377, 0.7637, 0.5762, 0.2894, 0.3947, 0.3045, 0.3575, 0.3168, 0.3826, 0.2984, 0.4131, 0.3209, 0.3171, 0.3392, 0.2724, 0.3588, 0.3129, 0.3367, 0.3495, 0.3842, 0.2712, 0.4142, 0.2218, 0.4371, 0.2929, 0.4031, 0.3295, 0.8253, 0.8172, 0.8103, 0.7576, 0.8338, 0.7261, 0.8543, 0.7787, 0.7971, 0.7057, 0.7852, 0.6591, 0.7997, 0.6394, 0.8159, 0.6803, 0.7742, 0.6164, 0.7637, 0.5762, 0.7706, 0.5667, 0.7848, 0.6019, 0.2812, 0.4421, 0.2984, 0.4131, 0.3056, 0.4348, 0.2859, 0.4563, 0.3168, 0.3826, 0.3367, 0.3495, 0.3493, 0.3875, 0.3265, 0.4121, 0.3588, 0.3129, 0.3842, 0.2712, 0.4031, 0.3295, 0.3742, 0.3604, 0.8431, 0.8876, 0.8253, 0.8172, 0.8543, 0.7787, 0.8785, 0.8408, 0.8103, 0.7576, 0.7971, 0.7057, 0.8159, 0.6803, 0.8338, 0.7261, 0.7852, 0.6591, 0.7742, 0.6164, 0.7848, 0.6019, 0.7997, 0.6394, 0.2646, 0.4702, 0.2812, 0.4421, 0.2859, 0.4563, 0.267, 0.4772, 0.7637, 0.5762, 0.7534, 0.5377, 0.7569, 0.5329, 0.7706, 0.5667, 0.2984, 0.4131, 0.3168, 0.3826, 0.3265, 0.4121, 0.3056, 0.4348, 0.3367, 0.3495, 0.3588, 0.3129, 0.3742, 0.3604, 0.3493, 0.3875, 0.4031, 0.3295, 0.4371, 0.2929, 0.453, 0.3717, 0.4161, 0.3942, 0.8543, 0.7787, 0.8338, 0.7261, 0.8539, 0.6858, 0.879, 0.7293, 0.8159, 0.6803, 0.7997, 0.6394, 0.8121, 0.6142, 0.8319, 0.648, 0.7848, 0.6019, 0.7706, 0.5667, 0.7765, 0.5545, 0.7938, 0.5834, 0.2859, 0.4563, 0.3056, 0.4348, 0.3105, 0.4588, 0.2892, 0.4721, 0.3265, 0.4121, 0.3493, 0.3875, 0.3577, 0.4301, 0.3331, 0.4449, 0.3742, 0.3604, 0.4031, 0.3295, 0.4161, 0.3942, 0.3849, 0.413, 0.8785, 0.8408, 0.8543, 0.7787, 0.879, 0.7293, 0.9088, 0.7807, 0.8338, 0.7261, 0.8159, 0.6803, 0.8319, 0.648, 0.8539, 0.6858, 0.7997, 0.6394, 0.7848, 0.6019, 0.7938, 0.5834, 0.8121, 0.6142, 0.267, 0.4772, 0.2859, 0.4563, 0.2892, 0.4721, 0.2686, 0.4851, 0.7706, 0.5667, 0.7569, 0.5329, 0.7598, 0.5268, 0.7765, 0.5545, 0.3056, 0.4348, 0.3265, 0.4121, 0.3331, 0.4449, 0.3105, 0.4588, 0.3493, 0.3875, 0.3742, 0.3604, 0.3849, 0.413, 0.3577, 0.4301, 0.4161, 0.3942, 0.453, 0.3717, 0.4611, 0.4554, 0.4228, 0.4629, 0.879, 0.7293, 0.8539, 0.6858, 0.8697, 0.6382, 0.8986, 0.6708, 0.8319, 0.648, 0.8121, 0.6142, 0.8218, 0.5846, 0.8445, 0.6098, 0.7938, 0.5834, 0.7765, 0.5545, 0.7811, 0.5402, 0.8009, 0.5616, 0.2892, 0.4721, 0.3105, 0.4588, 0.313, 0.4844, 0.2908, 0.4889, 0.3331, 0.4449, 0.3577, 0.4301, 0.3619, 0.4749, 0.3365, 0.4797, 0.3849, 0.413, 0.4161, 0.3942, 0.4228, 0.4629, 0.3905, 0.469, 0.9088, 0.7807, 0.879, 0.7293, 0.8986, 0.6708, 0.9328, 0.7095, 0.8539, 0.6858, 0.8319, 0.648, 0.8445, 0.6098, 0.8697, 0.6382, 0.8121, 0.6142, 0.7938, 0.5834, 0.8009, 0.5616, 0.8218, 0.5846, 0.2686, 0.4851, 0.2892, 0.4721, 0.2908, 0.4889, 0.2694, 0.4935, 0.7765, 0.5545, 0.7598, 0.5268, 0.7621, 0.5197, 0.7811, 0.5402, 0.3105, 0.4588, 0.3331, 0.4449, 0.3365, 0.4797, 0.313, 0.4844, 0.3577, 0.4301, 0.3849, 0.413, 0.3905, 0.469, 0.3619, 0.4749, 0.4228, 0.4629, 0.4611, 0.4554, 0.4611, 0.5408, 0.4228, 0.533, 0.8986, 0.6708, 0.8697, 0.6382, 0.8807, 0.585, 0.9123, 0.6055, 0.8445, 0.6098, 0.8218, 0.5846, 0.8284, 0.5516, 0.8531, 0.5673, 0.8009, 0.5616, 0.7811, 0.5402, 0.7843, 0.5243, 0.8057, 0.5374, 0.2908, 0.4889, 0.313, 0.4844, 0.3131, 0.5104, 0.2909, 0.5061, 0.3365, 0.4797, 0.3619, 0.4749, 0.3621, 0.5205, 0.3366, 0.5152, 0.3905, 0.469, 0.4228, 0.4629, 0.4228, 0.533, 0.3904, 0.5262, 0.9328, 0.7095, 0.8986, 0.6708, 0.9123, 0.6055, 0.9496, 0.6298, 0.8697, 0.6382, 0.8445, 0.6098, 0.8531, 0.5673, 0.8807, 0.585, 0.8218, 0.5846, 0.8009, 0.5616, 0.8057, 0.5374, 0.8284, 0.5516, 0.2694, 0.4935, 0.2908, 0.4889, 0.2909, 0.5061, 0.2695, 0.502, 0.7811, 0.5402, 0.7621, 0.5197, 0.7636, 0.5118, 0.7843, 0.5243, 0.313, 0.4844, 0.3365, 0.4797, 0.3366, 0.5152, 0.3131, 0.5104, 0.3619, 0.4749, 0.3905, 0.469, 0.3904, 0.5262, 0.3621, 0.5205, 0.4228, 0.533, 0.4611, 0.5408, 0.453, 0.6245, 0.4162, 0.6016, 0.9123, 0.6055, 0.8807, 0.585, 0.8863, 0.5283, 0.9193, 0.5357, 0.8531, 0.5673, 0.8284, 0.5516, 0.8318, 0.5166, 0.8576, 0.5221, 0.8057, 0.5374, 0.7843, 0.5243, 0.7859, 0.5074, 0.8081, 0.5118, 0.2909, 0.5061, 0.3131, 0.5104, 0.3107, 0.536, 0.2893, 0.5229, 0.3366, 0.5152, 0.3621, 0.5205, 0.358, 0.5655, 0.3333, 0.5501, 0.3904, 0.5262, 0.4228, 0.533, 0.4162, 0.6016, 0.385, 0.5821, 0.9496, 0.6298, 0.9123, 0.6055, 0.9193, 0.5357, 0.9585, 0.5446, 0.8807, 0.585, 0.8531, 0.5673, 0.8576, 0.5221, 0.8863, 0.5283, 0.8284, 0.5516, 0.8057, 0.5374, 0.8081, 0.5118, 0.8318, 0.5166, 0.2695, 0.502, 0.2909, 0.5061, 0.2893, 0.5229, 0.2687, 0.5104, 0.7843, 0.5243, 0.7636, 0.5118, 0.7644, 0.5034, 0.7859, 0.5074, 0.3131, 0.5104, 0.3366, 0.5152, 0.3333, 0.5501, 0.3107, 0.536, 0.3621, 0.5205, 0.3904, 0.5262, 0.385, 0.5821, 0.358, 0.5655, 0.4162, 0.6016, 0.453, 0.6245, 0.4372, 0.7034, 0.4033, 0.6664, 0.9193, 0.5357, 0.8863, 0.5283, 0.8863, 0.4704, 0.9196, 0.4643, 0.8576, 0.5221, 0.8318, 0.5166, 0.8317, 0.4809, 0.8575, 0.4759, 0.8081, 0.5118, 0.7859, 0.5074, 0.7858, 0.4903, 0.808, 0.4857, 0.2893, 0.5229, 0.3107, 0.536, 0.3059, 0.5602, 0.2862, 0.5388, 0.3333, 0.5501, 0.358, 0.5655, 0.3493, 0.6079, 0.3267, 0.583, 0.385, 0.5821, 0.4162, 0.6016, 0.4033, 0.6664, 0.3745, 0.6349, 0.9585, 0.5446, 0.9193, 0.5357, 0.9196, 0.4643, 0.9589, 0.4572, 0.8863, 0.5283, 0.8576, 0.5221, 0.8575, 0.4759, 0.8863, 0.4704, 0.8318, 0.5166, 0.8081, 0.5118, 0.808, 0.4857, 0.8317, 0.4809, 0.2687, 0.5104, 0.2893, 0.5229, 0.2862, 0.5388, 0.2671, 0.5183, 0.7859, 0.5074, 0.7644, 0.5034, 0.7644, 0.4949, 0.7858, 0.4903, 0.3107, 0.536, 0.3333, 0.5501, 0.3267, 0.583, 0.3059, 0.5602, 0.358, 0.5655, 0.385, 0.5821, 0.3745, 0.6349, 0.3493, 0.6079, 0.4033, 0.6664, 0.4372, 0.7034, 0.4142, 0.7748, 0.3844, 0.7249, 0.9196, 0.4643, 0.8863, 0.4704, 0.8807, 0.4136, 0.9128, 0.394, 0.8575, 0.4759, 0.8317, 0.4809, 0.8282, 0.4459, 0.853, 0.4306, 0.808, 0.4857, 0.7858, 0.4903, 0.7841, 0.4735, 0.8055, 0.46, 0.2862, 0.5388, 0.3059, 0.5602, 0.2989, 0.582, 0.2816, 0.5531, 0.3267, 0.583, 0.3493, 0.6079, 0.3369, 0.646, 0.3171, 0.6126, 0.3745, 0.6349, 0.4033, 0.6664, 0.3844, 0.7249, 0.3592, 0.6826, 0.9589, 0.4572, 0.9196, 0.4643, 0.9128, 0.394, 0.9508, 0.3708, 0.8863, 0.4704, 0.8575, 0.4759, 0.853, 0.4306, 0.8807, 0.4136, 0.8317, 0.4809, 0.808, 0.4857, 0.8055, 0.46, 0.8282, 0.4459, 0.2671, 0.5183, 0.2862, 0.5388, 0.2816, 0.5531, 0.2648, 0.5254, 0.7858, 0.4903, 0.7644, 0.4949, 0.7635, 0.4866, 0.7841, 0.4735, 0.3059, 0.5602, 0.3267, 0.583, 0.3171, 0.6126, 0.2989, 0.582, 0.3493, 0.6079, 0.3745, 0.6349, 0.3592, 0.6826, 0.3369, 0.646, 0.3844, 0.7249, 0.4142, 0.7748, 0.3848, 0.8357, 0.3603, 0.7749, 0.9128, 0.394, 0.8807, 0.4136, 0.8696, 0.3605, 0.8993, 0.3275, 0.853, 0.4306, 0.8282, 0.4459, 0.8214, 0.413, 0.8442, 0.3881, 0.8055, 0.46, 0.7841, 0.4735, 0.7808, 0.4577, 0.8004, 0.436, 0.2816, 0.5531, 0.2989, 0.582, 0.2899, 0.6005, 0.2757, 0.5654, 0.3171, 0.6126, 0.3369, 0.646, 0.3211, 0.6783, 0.3049, 0.6379, 0.3592, 0.6826, 0.3844, 0.7249, 0.3603, 0.7749, 0.3396, 0.7234, 0.9508, 0.3708, 0.9128, 0.394, 0.8993, 0.3275, 0.9342, 0.2892, 0.8807, 0.4136, 0.853, 0.4306, 0.8442, 0.3881, 0.8696, 0.3605, 0.8282, 0.4459, 0.8055, 0.46, 0.8004, 0.436, 0.8214, 0.413, 0.2648, 0.5254, 0.2816, 0.5531, 0.2757, 0.5654, 0.2619, 0.5315, 0.7841, 0.4735, 0.7635, 0.4866, 0.7619, 0.4788, 0.7808, 0.4577, 0.2989, 0.582, 0.3171, 0.6126, 0.3049, 0.6379, 0.2899, 0.6005, 0.3369, 0.646, 0.3592, 0.6826, 0.3396, 0.7234, 0.3211, 0.6783, 0.3603, 0.7749, 0.3848, 0.8357, 0.3502, 0.8838, 0.3318, 0.8144, 0.8993, 0.3275, 0.8696, 0.3605, 0.8538, 0.3125, 0.8794, 0.2683, 0.8442, 0.3881, 0.8214, 0.413, 0.8115, 0.3835, 0.8315, 0.3499, 0.8004, 0.436, 0.7808, 0.4577, 0.776, 0.4436, 0.7932, 0.4144, 0.2757, 0.5654, 0.2899, 0.6005, 0.2794, 0.6152, 0.2688, 0.575, 0.3049, 0.6379, 0.3211, 0.6783, 0.3027, 0.7044, 0.2906, 0.6579, 0.3396, 0.7234, 0.3603, 0.7749, 0.3318, 0.8144, 0.3163, 0.7554, 0.9342, 0.2892, 0.8993, 0.3275, 0.8794, 0.2683, 0.9097, 0.2163, 0.8696, 0.3605, 0.8442, 0.3881, 0.8315, 0.3499, 0.8538, 0.3125, 0.8214, 0.413, 0.8004, 0.436, 0.7932, 0.4144, 0.8115, 0.3835, 0.2619, 0.5315, 0.2757, 0.5654, 0.2688, 0.575, 0.2585, 0.5363, 0.7808, 0.4577, 0.7619, 0.4788, 0.7595, 0.4718, 0.776, 0.4436, 0.2899, 0.6005, 0.3049, 0.6379, 0.2906, 0.6579, 0.2794, 0.6152, 0.3211, 0.6783, 0.3396, 0.7234, 0.3163, 0.7554, 0.3027, 0.7044, 0.3318, 0.8144, 0.3502, 0.8838, 0.3117, 0.9173, 0.3002, 0.8418, 0.8794, 0.2683, 0.8538, 0.3125, 0.8336, 0.2719, 0.8542, 0.2186, 0.8315, 0.3499, 0.8115, 0.3835, 0.799, 0.3585, 0.8154, 0.3176, 0.7932, 0.4144, 0.776, 0.4436, 0.77, 0.4316, 0.7841, 0.3961, 0.2688, 0.575, 0.2794, 0.6152, 0.2676, 0.6254, 0.261, 0.5817, 0.2906, 0.6579, 0.3027, 0.7044, 0.282, 0.7222, 0.2745, 0.6718, 0.3163, 0.7554, 0.3318, 0.8144, 0.3002, 0.8418, 0.2906, 0.7778, 0.9097, 0.2163, 0.8794, 0.2683, 0.8542, 0.2186, 0.8787, 0.1556, 0.8538, 0.3125, 0.8315, 0.3499, 0.8154, 0.3176, 0.8336, 0.2719, 0.8115, 0.3835, 0.7932, 0.4144, 0.7841, 0.3961, 0.799, 0.3585, 0.2585, 0.5363, 0.2688, 0.575, 0.261, 0.5817, 0.2546, 0.5396, 0.776, 0.4436, 0.7595, 0.4718, 0.7565, 0.4658, 0.77, 0.4316, 0.2794, 0.6152, 0.2906, 0.6579, 0.2745, 0.6718, 0.2676, 0.6254, 0.3027, 0.7044, 0.3163, 0.7554, 0.2906, 0.7778, 0.282, 0.7222, 0.3002, 0.8418, 0.3117, 0.9173, 0.2706, 0.935, 0.2665, 0.8562, 0.8542, 0.2186, 0.8336, 0.2719, 0.8099, 0.2404, 0.8248, 0.1802, 0.8154, 0.3176, 0.799, 0.3585, 0.7844, 0.3391, 0.7965, 0.2925, 0.7841, 0.3961, 0.77, 0.4316, 0.763, 0.4223, 0.7734, 0.3819, 0.261, 0.5817, 0.2676, 0.6254, 0.2551, 0.6307, 0.2528, 0.5852, 0.2745, 0.6718, 0.282, 0.7222, 0.26, 0.7314, 0.2575, 0.679, 0.2906, 0.7778, 0.3002, 0.8418, 0.2665, 0.8562, 0.2632, 0.7895, 0.8787, 0.1556, 0.8542, 0.2186, 0.8248, 0.1802, 0.8426, 0.109, 0.8336, 0.2719, 0.8154, 0.3176, 0.7965, 0.2925, 0.8099, 0.2404, 0.799, 0.3585, 0.7841, 0.3961, 0.7734, 0.3819, 0.7844, 0.3391, 0.2546, 0.5396, 0.261, 0.5817, 0.2528, 0.5852, 0.2505, 0.5414, 0.77, 0.4316, 0.7565, 0.4658, 0.753, 0.4612, 0.763, 0.4223, 0.2676, 0.6254, 0.2745, 0.6718, 0.2575, 0.679, 0.2551, 0.6307, 0.282, 0.7222, 0.2906, 0.7778, 0.2632, 0.7895, 0.26, 0.7314, 0.2665, 0.8562, 0.2706, 0.935, 0.2286, 0.936, 0.2321, 0.857, 0.8248, 0.1802, 0.8099, 0.2404, 0.7837, 0.2192, 0.7925, 0.1545, 0.7965, 0.2925, 0.7844, 0.3391, 0.7682, 0.3258, 0.7755, 0.2754, 0.7734, 0.3819, 0.763, 0.4223, 0.7552, 0.4159, 0.7615, 0.3722, 0.2528, 0.5852, 0.2551, 0.6307, 0.2423, 0.6309, 0.2444, 0.5854, 0.2575, 0.679, 0.26, 0.7314, 0.2375, 0.7317, 0.24, 0.6792, 0.2632, 0.7895, 0.2665, 0.8562, 0.2321, 0.857, 0.2351, 0.7901, 0.8426, 0.109, 0.8248, 0.1802, 0.7925, 0.1545, 0.803, 0.07798, 0.8099, 0.2404, 0.7965, 0.2925, 0.7755, 0.2754, 0.7837, 0.2192, 0.7844, 0.3391, 0.7734, 0.3819, 0.7615, 0.3722, 0.7682, 0.3258, 0.2505, 0.5414, 0.2528, 0.5852, 0.2444, 0.5854, 0.2464, 0.5415, 0.763, 0.4223, 0.753, 0.4612, 0.7492, 0.458, 0.7552, 0.4159, 0.2551, 0.6307, 0.2575, 0.679, 0.24, 0.6792, 0.2423, 0.6309, 0.26, 0.7314, 0.2632, 0.7895, 0.2351, 0.7901, 0.2375, 0.7317, 0.2321, 0.857, 0.2286, 0.936, 0.1871, 0.9203, 0.1981, 0.844, 0.7925, 0.1545, 0.7837, 0.2192, 0.756, 0.2089, 0.7585, 0.1422, 0.7755, 0.2754, 0.7682, 0.3258, 0.7511, 0.3194, 0.7534, 0.2671, 0.7615, 0.3722, 0.7552, 0.4159, 0.747, 0.4128, 0.749, 0.3675, 0.2444, 0.5854, 0.2423, 0.6309, 0.2297, 0.626, 0.2362, 0.5822, 0.24, 0.6792, 0.2375, 0.7317, 0.2154, 0.723, 0.2229, 0.6725, 0.2351, 0.7901, 0.2321, 0.857, 0.1981, 0.844, 0.2075, 0.7795, 0.803, 0.07798, 0.7925, 0.1545, 0.7585, 0.1422, 0.7615, 0.06339, 0.7837, 0.2192, 0.7755, 0.2754, 0.7534, 0.2671, 0.756, 0.2089, 0.7682, 0.3258, 0.7615, 0.3722, 0.749, 0.3675, 0.7511, 0.3194, 0.2464, 0.5415, 0.2444, 0.5854, 0.2362, 0.5822, 0.2423, 0.5399, 0.7552, 0.4159, 0.7492, 0.458, 0.7451, 0.4565, 0.747, 0.4128, 0.2423, 0.6309, 0.24, 0.6792, 0.2229, 0.6725, 0.2297, 0.626, 0.2375, 0.7317, 0.2351, 0.7901, 0.2075, 0.7795, 0.2154, 0.723, 0.1981, 0.844, 0.1871, 0.9203, 0.1479, 0.8882, 0.1659, 0.8176, 0.7585, 0.1422, 0.756, 0.2089, 0.728, 0.2097, 0.7241, 0.1437, 0.7534, 0.2671, 0.7511, 0.3194, 0.7337, 0.3199, 0.731, 0.2677, 0.749, 0.3675, 0.747, 0.4128, 0.7386, 0.413, 0.7362, 0.3678, 0.2362, 0.5822, 0.2297, 0.626, 0.2179, 0.6162, 0.2284, 0.5757, 0.2229, 0.6725, 0.2154, 0.723, 0.1945, 0.7057, 0.2067, 0.6591, 0.2075, 0.7795, 0.1981, 0.844, 0.1659, 0.8176, 0.1814, 0.758, 0.7615, 0.06339, 0.7585, 0.1422, 0.7241, 0.1437, 0.7196, 0.06554, 0.756, 0.2089, 0.7534, 0.2671, 0.731, 0.2677, 0.728, 0.2097, 0.7511, 0.3194, 0.749, 0.3675, 0.7362, 0.3678, 0.7337, 0.3199, 0.2423, 0.5399, 0.2362, 0.5822, 0.2284, 0.5757, 0.2384, 0.5367, 0.747, 0.4128, 0.7451, 0.4565, 0.7409, 0.4566, 0.7386, 0.413, 0.2297, 0.626, 0.2229, 0.6725, 0.2067, 0.6591, 0.2179, 0.6162, 0.2154, 0.723, 0.2075, 0.7795, 0.1814, 0.758, 0.1945, 0.7057, 0.1659, 0.8176, 0.1479, 0.8882, 0.1123, 0.841, 0.1369, 0.7788, 0.7241, 0.1437, 0.728, 0.2097, 0.7007, 0.2216, 0.6906, 0.1587, 0.731, 0.2677, 0.7337, 0.3199, 0.7167, 0.3272, 0.7091, 0.2773, 0.7362, 0.3678, 0.7386, 0.413, 0.7304, 0.4166, 0.7238, 0.3732, 0.2284, 0.5757, 0.2179, 0.6162, 0.2072, 0.6018, 0.2213, 0.5663, 0.2067, 0.6591, 0.1945, 0.7057, 0.1757, 0.6803, 0.1921, 0.6394, 0.1814, 0.758, 0.1659, 0.8176, 0.1369, 0.7788, 0.1578, 0.7264, 0.7196, 0.06554, 0.7241, 0.1437, 0.6906, 0.1587, 0.6789, 0.08405, 0.728, 0.2097, 0.731, 0.2677, 0.7091, 0.2773, 0.7007, 0.2216, 0.7337, 0.3199, 0.7362, 0.3678, 0.7238, 0.3732, 0.7167, 0.3272, 0.2384, 0.5367, 0.2284, 0.5757, 0.2213, 0.5663, 0.2349, 0.532, 0.7386, 0.413, 0.7409, 0.4566, 0.7368, 0.4583, 0.7304, 0.4166, 0.2179, 0.6162, 0.2067, 0.6591, 0.1921, 0.6394, 0.2072, 0.6018, 0.1945, 0.7057, 0.1814, 0.758, 0.1578, 0.7264, 0.1757, 0.6803, 0.1369, 0.7788, 0.1123, 0.841, 0.0819, 0.7803, 0.112, 0.729, 0.6906, 0.1587, 0.7007, 0.2216, 0.6749, 0.2439, 0.6593, 0.1866, 0.7091, 0.2773, 0.7167, 0.3272, 0.7008, 0.3412, 0.6886, 0.2953, 0.7238, 0.3732, 0.7304, 0.4166, 0.7227, 0.4233, 0.7121, 0.3835, 0.2213, 0.5663, 0.2072, 0.6018, 0.1981, 0.5834, 0.2153, 0.5542, 0.1921, 0.6394, 0.1757, 0.6803, 0.1597, 0.6478, 0.1797, 0.6143, 0.1578, 0.7264, 0.1369, 0.7788, 0.112, 0.729, 0.1376, 0.6859, 0.6789, 0.08405, 0.6906, 0.1587, 0.6593, 0.1866, 0.6408, 0.1179, 0.7007, 0.2216, 0.7091, 0.2773, 0.6886, 0.2953, 0.6749, 0.2439, 0.7167, 0.3272, 0.7238, 0.3732, 0.7121, 0.3835, 0.7008, 0.3412, 0.2349, 0.532, 0.2213, 0.5663, 0.2153, 0.5542, 0.2319, 0.526, 0.7304, 0.4166, 0.7368, 0.4583, 0.733, 0.4617, 0.7227, 0.4233, 0.2072, 0.6018, 0.1921, 0.6394, 0.1797, 0.6143, 0.1981, 0.5834, 0.1757, 0.6803, 0.1578, 0.7264, 0.1376, 0.6859, 0.1597, 0.6478, 0.112, 0.729, 0.0819, 0.7803, 0.05784, 0.7082, 0.09242, 0.67, 0.6593, 0.1866, 0.6749, 0.2439, 0.652, 0.2765, 0.6312, 0.2258, 0.6886, 0.2953, 0.7008, 0.3412, 0.6866, 0.3612, 0.6702, 0.3211, 0.7121, 0.3835, 0.7227, 0.4233, 0.7158, 0.4329, 0.7016, 0.3981, 0.2153, 0.5542, 0.1981, 0.5834, 0.1909, 0.5617, 0.2106, 0.54, 0.1797, 0.6143, 0.1597, 0.6478, 0.147, 0.6095, 0.1699, 0.5846, 0.1376, 0.6859, 0.112, 0.729, 0.09242, 0.67, 0.1217, 0.638, 0.6408, 0.1179, 0.6593, 0.1866, 0.6312, 0.2258, 0.6066, 0.1658, 0.6749, 0.2439, 0.6886, 0.2953, 0.6702, 0.3211, 0.652, 0.2765, 0.7008, 0.3412, 0.7121, 0.3835, 0.7016, 0.3981, 0.6866, 0.3612, 0.2319, 0.526, 0.2153, 0.5542, 0.2106, 0.54, 0.2296, 0.519, 0.7227, 0.4233, 0.733, 0.4617, 0.7296, 0.4665, 0.7158, 0.4329, 0.1981, 0.5834, 0.1797, 0.6143, 0.1699, 0.5846, 0.1909, 0.5617, 0.1597, 0.6478, 0.1376, 0.6859, 0.1217, 0.638, 0.147, 0.6095, 0.09242, 0.67, 0.05784, 0.7082, 0.04116, 0.6276, 0.07884, 0.6041, 0.6312, 0.2258, 0.652, 0.2765, 0.6328, 0.3174, 0.6072, 0.2755, 0.6702, 0.3211, 0.6866, 0.3612, 0.6745, 0.3865, 0.6547, 0.3537, 0.7016, 0.3981, 0.7158, 0.4329, 0.71, 0.4451, 0.6928, 0.4167, 0.2106, 0.54, 0.1909, 0.5617, 0.1859, 0.5376, 0.2073, 0.5242, 0.1699, 0.5846, 0.147, 0.6095, 0.1384, 0.5668, 0.1631, 0.5516, 0.1217, 0.638, 0.09242, 0.67, 0.07884, 0.6041, 0.1107, 0.5845, 0.6066, 0.1658, 0.6312, 0.2258, 0.6072, 0.2755, 0.5774, 0.2266, 0.652, 0.2765, 0.6702, 0.3211, 0.6547, 0.3537, 0.6328, 0.3174, 0.6866, 0.3612, 0.7016, 0.3981, 0.6928, 0.4167, 0.6745, 0.3865, 0.2296, 0.519, 0.2106, 0.54, 0.2073, 0.5242, 0.2279, 0.5111, 0.7158, 0.4329, 0.7296, 0.4665, 0.7267, 0.4725, 0.71, 0.4451, 0.1909, 0.5617, 0.1699, 0.5846, 0.1631, 0.5516, 0.1859, 0.5376, 0.147, 0.6095, 0.1217, 0.638, 0.1107, 0.5845, 0.1384, 0.5668, 0.07884, 0.6041, 0.04116, 0.6276, 0.03266, 0.5416, 0.0719, 0.5338, 0.6072, 0.2755, 0.6328, 0.3174, 0.6174, 0.3644, 0.5887, 0.3341, 0.6547, 0.3537, 0.6745, 0.3865, 0.6651, 0.416, 0.6426, 0.3917, 0.6928, 0.4167, 0.71, 0.4451, 0.7055, 0.4594, 0.6858, 0.4383, 0.2073, 0.5242, 0.1859, 0.5376, 0.1833, 0.5119, 0.2056, 0.5073, 0.1631, 0.5516, 0.1384, 0.5668, 0.1341, 0.5215, 0.1597, 0.5166, 0.1107, 0.5845, 0.07884, 0.6041, 0.0719, 0.5338, 0.1049, 0.5275, 0.5774, 0.2266, 0.6072, 0.2755, 0.5887, 0.3341, 0.5548, 0.2981, 0.6328, 0.3174, 0.6547, 0.3537, 0.6426, 0.3917, 0.6174, 0.3644, 0.6745, 0.3865, 0.6928, 0.4167, 0.6858, 0.4383, 0.6651, 0.416, 0.2279, 0.5111, 0.2073, 0.5242, 0.2056, 0.5073, 0.2271, 0.5027, 0.71, 0.4451, 0.7267, 0.4725, 0.7244, 0.4796, 0.7055, 0.4594, 0.1859, 0.5376, 0.1631, 0.5516, 0.1597, 0.5166, 0.1833, 0.5119, 0.1384, 0.5668, 0.1107, 0.5845, 0.1049, 0.5275, 0.1341, 0.5215, 0.7229, 0.4875, 0.7432, 0.4996, 0.7221, 0.4958, 0.2483, 0.4981, 0.227, 0.4942, 0.2278, 0.4858, 0.2483, 0.4981, 0.2278, 0.4858, 0.2294, 0.4778, 0.7221, 0.4958, 0.7432, 0.4996, 0.7221, 0.5043, 0.2483, 0.4981, 0.2294, 0.4778, 0.2317, 0.4707, 0.7221, 0.5043, 0.7432, 0.4996, 0.723, 0.5126, 0.2483, 0.4981, 0.2317, 0.4707, 0.2346, 0.4646, 0.723, 0.5126, 0.7432, 0.4996, 0.7246, 0.5204, 0.2483, 0.4981, 0.2346, 0.4646, 0.2381, 0.4598, 0.7246, 0.5204, 0.7432, 0.4996, 0.727, 0.5274, 0.2483, 0.4981, 0.2381, 0.4598, 0.2419, 0.4565, 0.727, 0.5274, 0.7432, 0.4996, 0.7299, 0.5334, 0.2483, 0.4981, 0.2419, 0.4565, 0.246, 0.4548, 0.7299, 0.5334, 0.7432, 0.4996, 0.7334, 0.538, 0.2483, 0.4981, 0.246, 0.4548, 0.2502, 0.4547, 0.7334, 0.538, 0.7432, 0.4996, 0.7373, 0.5412, 0.2483, 0.4981, 0.2502, 0.4547, 0.2543, 0.4563, 0.7373, 0.5412, 0.7432, 0.4996, 0.7414, 0.5428, 0.2483, 0.4981, 0.2543, 0.4563, 0.2582, 0.4595, 0.7414, 0.5428, 0.7432, 0.4996, 0.7455, 0.5427, 0.2483, 0.4981, 0.2582, 0.4595, 0.2616, 0.4642, 0.7455, 0.5427, 0.7432, 0.4996, 0.7496, 0.541, 0.2483, 0.4981, 0.2616, 0.4642, 0.2646, 0.4702, 0.7496, 0.541, 0.7432, 0.4996, 0.7534, 0.5377, 0.2483, 0.4981, 0.2646, 0.4702, 0.267, 0.4772, 0.7534, 0.5377, 0.7432, 0.4996, 0.7569, 0.5329, 0.2483, 0.4981, 0.267, 0.4772, 0.2686, 0.4851, 0.7569, 0.5329, 0.7432, 0.4996, 0.7598, 0.5268, 0.2483, 0.4981, 0.2686, 0.4851, 0.2694, 0.4935, 0.7598, 0.5268, 0.7432, 0.4996, 0.7621, 0.5197, 0.2483, 0.4981, 0.2694, 0.4935, 0.2695, 0.502, 0.7621, 0.5197, 0.7432, 0.4996, 0.7636, 0.5118, 0.2483, 0.4981, 0.2695, 0.502, 0.2687, 0.5104, 0.7636, 0.5118, 0.7432, 0.4996, 0.7644, 0.5034, 0.2483, 0.4981, 0.2687, 0.5104, 0.2671, 0.5183, 0.7644, 0.5034, 0.7432, 0.4996, 0.7644, 0.4949, 0.2483, 0.4981, 0.2671, 0.5183, 0.2648, 0.5254, 0.7644, 0.4949, 0.7432, 0.4996, 0.7635, 0.4866, 0.2483, 0.4981, 0.2648, 0.5254, 0.2619, 0.5315, 0.7635, 0.4866, 0.7432, 0.4996, 0.7619, 0.4788, 0.2483, 0.4981, 0.2619, 0.5315, 0.2585, 0.5363, 0.7619, 0.4788, 0.7432, 0.4996, 0.7595, 0.4718, 0.2483, 0.4981, 0.2585, 0.5363, 0.2546, 0.5396, 0.7595, 0.4718, 0.7432, 0.4996, 0.7565, 0.4658, 0.2483, 0.4981, 0.2546, 0.5396, 0.2505, 0.5414, 0.7565, 0.4658, 0.7432, 0.4996, 0.753, 0.4612, 0.2483, 0.4981, 0.2505, 0.5414, 0.2464, 0.5415, 0.753, 0.4612, 0.7432, 0.4996, 0.7492, 0.458, 0.2483, 0.4981, 0.2464, 0.5415, 0.2423, 0.5399, 0.7492, 0.458, 0.7432, 0.4996, 0.7451, 0.4565, 0.2483, 0.4981, 0.2423, 0.5399, 0.2384, 0.5367, 0.7451, 0.4565, 0.7432, 0.4996, 0.7409, 0.4566, 0.2483, 0.4981, 0.2384, 0.5367, 0.2349, 0.532, 0.7409, 0.4566, 0.7432, 0.4996, 0.7368, 0.4583, 0.2483, 0.4981, 0.2349, 0.532, 0.2319, 0.526, 0.7368, 0.4583, 0.7432, 0.4996, 0.733, 0.4617, 0.2483, 0.4981, 0.2319, 0.526, 0.2296, 0.519, 0.733, 0.4617, 0.7432, 0.4996, 0.7296, 0.4665, 0.2483, 0.4981, 0.2296, 0.519, 0.2279, 0.5111, 0.7296, 0.4665, 0.7432, 0.4996, 0.7267, 0.4725, 0.2483, 0.4981, 0.2279, 0.5111, 0.2271, 0.5027, 0.7267, 0.4725, 0.7432, 0.4996, 0.7244, 0.4796, 0.0719, 0.5338, 0.03266, 0.5416, 0.03274, 0.4538, 0.07193, 0.4622, 0.5887, 0.3341, 0.6174, 0.3644, 0.6068, 0.4169, 0.5762, 0.3985, 0.6426, 0.3917, 0.6651, 0.416, 0.6584, 0.4485, 0.634, 0.4335, 0.2483, 0.4981, 0.2271, 0.5027, 0.227, 0.4942, 0.6858, 0.4383, 0.7055, 0.4594, 0.7023, 0.4751, 0.681, 0.4622, 0.2056, 0.5073, 0.1833, 0.5119, 0.1833, 0.4857, 0.2056, 0.4901, 0.7244, 0.4796, 0.7432, 0.4996, 0.7229, 0.4875, 0.1597, 0.5166, 0.1341, 0.5215, 0.1339, 0.4754, 0.1596, 0.4808, 0.1049, 0.5275, 0.0719, 0.5338, 0.07193, 0.4622, 0.105, 0.4693, 0.5548, 0.2981, 0.5887, 0.3341, 0.5762, 0.3985, 0.5397, 0.3764, 0.6174, 0.3644, 0.6426, 0.3917, 0.634, 0.4335, 0.6068, 0.4169, 0.6651, 0.416, 0.6858, 0.4383, 0.681, 0.4622, 0.6584, 0.4485, 0.2271, 0.5027, 0.2056, 0.5073, 0.2056, 0.4901, 0.227, 0.4942, 0.7055, 0.4594, 0.7244, 0.4796, 0.7229, 0.4875, 0.7023, 0.4751, 0.1833, 0.5119, 0.1597, 0.5166, 0.1596, 0.4808, 0.1833, 0.4857, 0.1341, 0.5215, 0.1049, 0.5275, 0.105, 0.4693, 0.1339, 0.4754])
me_sphere.materials.append(mat_material_001)
me_sphere.use_remesh_preserve_volume = False
me_sphere.use_remesh_preserve_attributes = False
me_sphere.use_mirror_vertex_groups = False
me_sphere.update()

# ---- objects
ob_sphere = bpy.data.objects.new('Sphere', me_sphere)
ob_lamp = bpy.data.objects.new('Lamp', light_lamp)
ob_camera = bpy.data.objects.new('Camera', cam_camera)

# ---- transforms, parenting, visibility, modifiers, constraints
ob_sphere.location = (0.0, 0.0, 0.0)
ob_sphere.lineart.crease_threshold = 0.0
ob_lamp.location = (4.076, 1.005, 5.904)
ob_lamp.rotation_euler = (0.6503, 0.05522, 1.866)
ob_lamp.lock_rotations_4d = False
ob_lamp.empty_display_type = 'ARROWS'
ob_lamp.color = (0.0, 0.0, 0.0, 0.0)
ob_lamp.lineart.crease_threshold = 0.0
ob_camera.location = (7.481, -6.508, 5.344)
ob_camera.rotation_euler = (1.109, 0.01082, 0.8149)
ob_camera.lock_rotations_4d = False
ob_camera.empty_display_type = 'ARROWS'
ob_camera.color = (0.0, 0.0, 0.0, 0.0)
ob_camera.display_type = 'WIRE'
ob_camera.lineart.crease_threshold = 0.0

# ---- collection membership
col_collection_1.objects.link(ob_sphere)
col_collection_1.objects.link(ob_lamp)
col_collection_1.objects.link(ob_camera)

# ---- scene / render settings (as saved in the file)
scene.camera = ob_camera
scene.frame_start = 1; scene.frame_end = 250; scene.frame_set(1)
scene.render.engine = 'BLENDER_EEVEE_NEXT'
scene.render.resolution_percentage = 50
scene.render.dither_intensity = 0.0
scene.cycles.use_denoising = False
scene.cycles.samples = 10
scene.cycles.sampling_pattern = 'TABULATED_SOBOL'
scene.cycles.light_sampling_threshold = 0.0
scene.cycles.use_adaptive_sampling = False
scene.cycles.use_light_tree = False
scene.cycles.blur_glossy = 0.0
scene.cycles.volume_bounces = 1
scene.cycles.pixel_filter_type = 'GAUSSIAN'
scene.cycles.sample_clamp_indirect = 0.0
scene.view_settings.view_transform = 'Standard'
bpy.context.view_layer.update()
